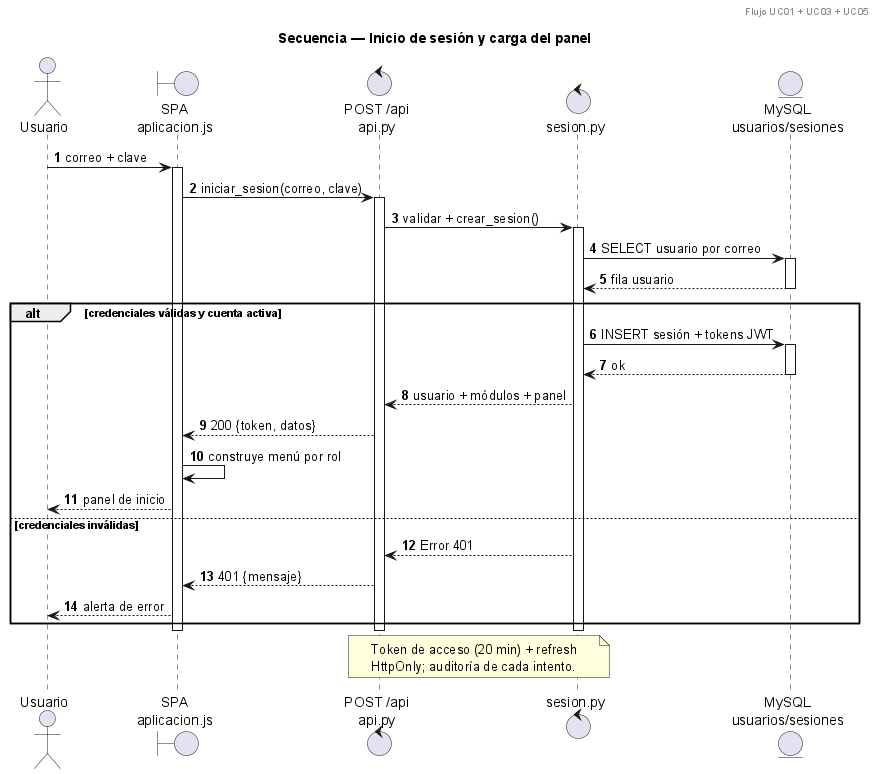

The diagram above was rendered by PlantUML. Its source (embedded in the PNG):
@startuml
title Secuencia — Inicio de sesión y carga del panel
header Flujo UC01 + UC03 + UC05
autonumber

actor "Usuario" as U
boundary "SPA\naplicacion.js" as SPA
control "POST /api\napi.py" as API
control "sesion.py" as SES
entity "MySQL\nusuarios/sesiones" as BD

U -> SPA : correo + clave
activate SPA
SPA -> API : iniciar_sesion(correo, clave)
activate API
API -> SES : validar + crear_sesion()
activate SES
SES -> BD : SELECT usuario por correo
activate BD
BD --> SES : fila usuario
deactivate BD
alt credenciales válidas y cuenta activa
  SES -> BD : INSERT sesión + tokens JWT
  activate BD
  BD --> SES : ok
  deactivate BD
  SES --> API : usuario + módulos + panel
  API --> SPA : 200 {token, datos}
  SPA -> SPA : construye menú por rol
  SPA --> U : panel de inicio
else credenciales inválidas
  SES --> API : Error 401
  API --> SPA : 401 {mensaje}
  SPA --> U : alerta de error
end
deactivate SES
deactivate API
deactivate SPA

note over API, SES
  Token de acceso (20 min) + refresh
  HttpOnly; auditoría de cada intento.
end note
@enduml